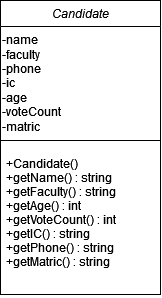

The diagram above was exported from draw.io. Its source (the exported page's mxGraphModel, read from the mxfile embedded in the PNG):
<mxGraphModel dx="1674" dy="774" grid="1" gridSize="10" guides="1" tooltips="1" connect="1" arrows="1" fold="1" page="1" pageScale="1" pageWidth="827" pageHeight="1169" math="0" shadow="0">
  <root>
    <mxCell id="0" />
    <mxCell id="1" parent="0" />
    <mxCell id="2" value="Candidate" style="swimlane;fontStyle=2;align=center;verticalAlign=top;childLayout=stackLayout;horizontal=1;startSize=26;horizontalStack=0;resizeParent=1;resizeLast=0;collapsible=1;marginBottom=0;rounded=0;shadow=0;strokeWidth=1;" vertex="1" parent="1">
      <mxGeometry x="360" y="140" width="160" height="294" as="geometry">
        <mxRectangle x="230" y="140" width="160" height="26" as="alternateBounds" />
      </mxGeometry>
    </mxCell>
    <mxCell id="3" value="" style="endArrow=none;html=1;rounded=0;exitX=0;exitY=0.911;exitDx=0;exitDy=0;exitPerimeter=0;entryX=1;entryY=0.911;entryDx=0;entryDy=0;entryPerimeter=0;" edge="1" parent="2">
      <mxGeometry width="50" height="50" relative="1" as="geometry">
        <mxPoint y="140" as="sourcePoint" />
        <mxPoint x="160" y="140" as="targetPoint" />
      </mxGeometry>
    </mxCell>
    <mxCell id="4" value="&lt;div&gt;-name&lt;/div&gt;&lt;div&gt;-faculty&lt;/div&gt;&lt;div&gt;-phone&lt;/div&gt;&lt;div&gt;-ic&lt;/div&gt;&lt;div&gt;-age&lt;/div&gt;&lt;div&gt;-voteCount&lt;br&gt;&lt;/div&gt;&lt;div&gt;-matric&lt;/div&gt;" style="text;whiteSpace=wrap;html=1;" vertex="1" parent="2">
      <mxGeometry y="26" width="160" height="124" as="geometry" />
    </mxCell>
    <mxCell id="5" value="+Candidate()&#10;+getName() : string&#10;+getFaculty() : string&#10;+getAge() : int&#10;+getVoteCount() : int&#10;+getIC() : string&#10;+getPhone() : string&#10;+getMatric() : string&#10;&#10;&#10;" style="text;align=left;verticalAlign=top;spacingLeft=4;spacingRight=4;overflow=hidden;rotatable=0;points=[[0,0.5],[1,0.5]];portConstraint=eastwest;" vertex="1" parent="2">
      <mxGeometry y="150" width="160" height="144" as="geometry" />
    </mxCell>
  </root>
</mxGraphModel>